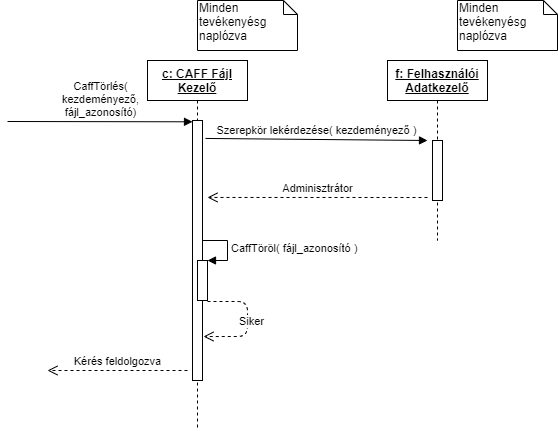

The diagram above was exported from draw.io. Its source (the exported page's mxGraphModel, read from the mxfile embedded in the PNG):
<mxGraphModel dx="1422" dy="777" grid="1" gridSize="10" guides="1" tooltips="1" connect="1" arrows="1" fold="1" page="1" pageScale="1" pageWidth="827" pageHeight="1169" math="0" shadow="0">
  <root>
    <mxCell id="0" />
    <mxCell id="1" parent="0" />
    <mxCell id="wyZaheLTL8pxxrvmlAxY-3" value="&lt;b&gt;&lt;u&gt;c: CAFF Fájl Kezelő&lt;/u&gt;&lt;/b&gt;" style="shape=umlLifeline;perimeter=lifelinePerimeter;whiteSpace=wrap;html=1;container=1;collapsible=0;recursiveResize=0;outlineConnect=0;" parent="1" vertex="1">
      <mxGeometry x="250" y="160" width="100" height="370" as="geometry" />
    </mxCell>
    <mxCell id="wyZaheLTL8pxxrvmlAxY-4" value="" style="html=1;points=[];perimeter=orthogonalPerimeter;" parent="wyZaheLTL8pxxrvmlAxY-3" vertex="1">
      <mxGeometry x="45" y="60" width="10" height="260" as="geometry" />
    </mxCell>
    <mxCell id="wyZaheLTL8pxxrvmlAxY-5" value="CaffTörlés(&lt;br&gt;kezdeményező,&lt;br&gt;fájl_azonosító)" style="html=1;verticalAlign=bottom;endArrow=block;entryX=0;entryY=0.005;entryDx=0;entryDy=0;entryPerimeter=0;" parent="1" target="wyZaheLTL8pxxrvmlAxY-4" edge="1">
      <mxGeometry width="80" relative="1" as="geometry">
        <mxPoint x="110" y="221" as="sourcePoint" />
        <mxPoint x="279.5" y="230" as="targetPoint" />
      </mxGeometry>
    </mxCell>
    <mxCell id="C5qgoS2UwsXb4MIN9jB9-1" value="Minden tevékenyésg naplózva" style="shape=note;whiteSpace=wrap;html=1;size=14;verticalAlign=top;align=left;spacingTop=-6;" parent="1" vertex="1">
      <mxGeometry x="300" y="100" width="100" height="50" as="geometry" />
    </mxCell>
    <mxCell id="C5qgoS2UwsXb4MIN9jB9-2" value="&lt;b&gt;&lt;u&gt;f: Felhasználói Adatkezelő&lt;/u&gt;&lt;/b&gt;" style="shape=umlLifeline;perimeter=lifelinePerimeter;whiteSpace=wrap;html=1;container=1;collapsible=0;recursiveResize=0;outlineConnect=0;" parent="1" vertex="1">
      <mxGeometry x="490" y="160" width="100" height="180" as="geometry" />
    </mxCell>
    <mxCell id="C5qgoS2UwsXb4MIN9jB9-13" value="" style="html=1;points=[];perimeter=orthogonalPerimeter;" parent="C5qgoS2UwsXb4MIN9jB9-2" vertex="1">
      <mxGeometry x="45" y="80" width="10" height="60" as="geometry" />
    </mxCell>
    <mxCell id="C5qgoS2UwsXb4MIN9jB9-6" value="Minden tevékenyésg naplózva" style="shape=note;whiteSpace=wrap;html=1;size=14;verticalAlign=top;align=left;spacingTop=-6;" parent="1" vertex="1">
      <mxGeometry x="560" y="100" width="100" height="50" as="geometry" />
    </mxCell>
    <mxCell id="C5qgoS2UwsXb4MIN9jB9-14" value="Szerepkör lekérdezése( kezdeményező )" style="html=1;verticalAlign=bottom;endArrow=block;exitX=1.3;exitY=0.069;exitDx=0;exitDy=0;exitPerimeter=0;" parent="1" source="wyZaheLTL8pxxrvmlAxY-4" edge="1">
      <mxGeometry relative="1" as="geometry">
        <mxPoint x="450" y="350" as="sourcePoint" />
        <mxPoint x="530" y="240" as="targetPoint" />
      </mxGeometry>
    </mxCell>
    <mxCell id="C5qgoS2UwsXb4MIN9jB9-15" value="Adminisztrátor" style="html=1;verticalAlign=bottom;endArrow=open;dashed=1;endSize=8;entryX=1.5;entryY=0.296;entryDx=0;entryDy=0;entryPerimeter=0;" parent="1" target="wyZaheLTL8pxxrvmlAxY-4" edge="1">
      <mxGeometry relative="1" as="geometry">
        <mxPoint x="450" y="407" as="targetPoint" />
        <mxPoint x="530" y="297" as="sourcePoint" />
      </mxGeometry>
    </mxCell>
    <mxCell id="C5qgoS2UwsXb4MIN9jB9-18" value="" style="html=1;points=[];perimeter=orthogonalPerimeter;" parent="1" vertex="1">
      <mxGeometry x="300" y="360" width="10" height="40" as="geometry" />
    </mxCell>
    <mxCell id="C5qgoS2UwsXb4MIN9jB9-19" value="CaffTöröl( fájl_azonosító )" style="edgeStyle=orthogonalEdgeStyle;html=1;align=left;spacingLeft=2;endArrow=block;rounded=0;entryX=1;entryY=0;" parent="1" target="C5qgoS2UwsXb4MIN9jB9-18" edge="1">
      <mxGeometry relative="1" as="geometry">
        <mxPoint x="305" y="340" as="sourcePoint" />
        <Array as="points">
          <mxPoint x="330" y="340" />
        </Array>
      </mxGeometry>
    </mxCell>
    <mxCell id="C5qgoS2UwsXb4MIN9jB9-20" value="Siker" style="html=1;verticalAlign=bottom;endArrow=open;dashed=1;endSize=8;exitX=1;exitY=1.025;exitDx=0;exitDy=0;exitPerimeter=0;entryX=1.1;entryY=0.491;entryDx=0;entryDy=0;entryPerimeter=0;" parent="1" edge="1">
      <mxGeometry x="0.3599" y="-12" relative="1" as="geometry">
        <mxPoint x="310" y="401" as="sourcePoint" />
        <mxPoint x="306" y="436.03999999999996" as="targetPoint" />
        <Array as="points">
          <mxPoint x="350" y="401" />
          <mxPoint x="350" y="436" />
        </Array>
        <mxPoint x="10" y="6" as="offset" />
      </mxGeometry>
    </mxCell>
    <mxCell id="C5qgoS2UwsXb4MIN9jB9-21" value="Kérés feldolgozva" style="html=1;verticalAlign=bottom;endArrow=open;dashed=1;endSize=8;" parent="1" edge="1">
      <mxGeometry relative="1" as="geometry">
        <mxPoint x="290" y="470" as="sourcePoint" />
        <mxPoint x="150" y="470" as="targetPoint" />
      </mxGeometry>
    </mxCell>
  </root>
</mxGraphModel>